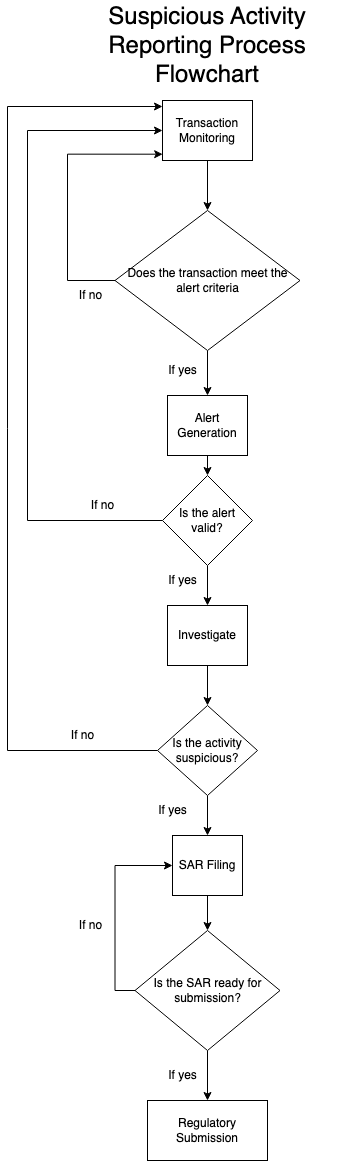

The diagram above was exported from draw.io. Its source (the exported page's mxGraphModel, read from the mxfile embedded in the PNG):
<mxGraphModel dx="1137" dy="1262" grid="0" gridSize="10" guides="1" tooltips="1" connect="1" arrows="1" fold="1" page="0" pageScale="1" pageWidth="850" pageHeight="1100" math="0" shadow="0">
  <root>
    <mxCell id="0" />
    <mxCell id="1" parent="0" />
    <mxCell id="j79HpNTCdTp9jZRrWjwX-1" value="&lt;font style=&quot;font-size: 24px;&quot;&gt;Suspicious Activity Reporting Process Flowchart&lt;/font&gt;" style="text;html=1;align=center;verticalAlign=middle;whiteSpace=wrap;rounded=0;" vertex="1" parent="1">
      <mxGeometry x="180" y="60" width="260" height="90" as="geometry" />
    </mxCell>
    <mxCell id="j79HpNTCdTp9jZRrWjwX-32" style="edgeStyle=orthogonalEdgeStyle;rounded=0;orthogonalLoop=1;jettySize=auto;html=1;exitX=0.5;exitY=1;exitDx=0;exitDy=0;entryX=0.5;entryY=0;entryDx=0;entryDy=0;" edge="1" parent="1" source="j79HpNTCdTp9jZRrWjwX-2" target="j79HpNTCdTp9jZRrWjwX-28">
      <mxGeometry relative="1" as="geometry" />
    </mxCell>
    <mxCell id="j79HpNTCdTp9jZRrWjwX-2" value="Transaction Monitoring" style="rounded=0;whiteSpace=wrap;html=1;" vertex="1" parent="1">
      <mxGeometry x="265" y="160" width="90" height="60" as="geometry" />
    </mxCell>
    <mxCell id="j79HpNTCdTp9jZRrWjwX-9" style="edgeStyle=orthogonalEdgeStyle;rounded=0;orthogonalLoop=1;jettySize=auto;html=1;exitX=0.5;exitY=1;exitDx=0;exitDy=0;entryX=0.5;entryY=0;entryDx=0;entryDy=0;" edge="1" parent="1" source="j79HpNTCdTp9jZRrWjwX-3" target="j79HpNTCdTp9jZRrWjwX-7">
      <mxGeometry relative="1" as="geometry" />
    </mxCell>
    <mxCell id="j79HpNTCdTp9jZRrWjwX-3" value="Alert Generation" style="rounded=0;whiteSpace=wrap;html=1;" vertex="1" parent="1">
      <mxGeometry x="270" y="455" width="80" height="60" as="geometry" />
    </mxCell>
    <mxCell id="j79HpNTCdTp9jZRrWjwX-4" value="&lt;div&gt;Regulatory Submission&lt;/div&gt;" style="rounded=0;whiteSpace=wrap;html=1;" vertex="1" parent="1">
      <mxGeometry x="250" y="1160" width="120" height="60" as="geometry" />
    </mxCell>
    <mxCell id="j79HpNTCdTp9jZRrWjwX-36" style="edgeStyle=orthogonalEdgeStyle;rounded=0;orthogonalLoop=1;jettySize=auto;html=1;exitX=0.5;exitY=1;exitDx=0;exitDy=0;entryX=0.5;entryY=0;entryDx=0;entryDy=0;" edge="1" parent="1" source="j79HpNTCdTp9jZRrWjwX-5" target="j79HpNTCdTp9jZRrWjwX-35">
      <mxGeometry relative="1" as="geometry" />
    </mxCell>
    <mxCell id="j79HpNTCdTp9jZRrWjwX-5" value="SAR Filing" style="rounded=0;whiteSpace=wrap;html=1;" vertex="1" parent="1">
      <mxGeometry x="275" y="895" width="70" height="60" as="geometry" />
    </mxCell>
    <mxCell id="j79HpNTCdTp9jZRrWjwX-19" style="edgeStyle=orthogonalEdgeStyle;rounded=0;orthogonalLoop=1;jettySize=auto;html=1;exitX=0.5;exitY=1;exitDx=0;exitDy=0;" edge="1" parent="1" source="j79HpNTCdTp9jZRrWjwX-6" target="j79HpNTCdTp9jZRrWjwX-18">
      <mxGeometry relative="1" as="geometry" />
    </mxCell>
    <mxCell id="j79HpNTCdTp9jZRrWjwX-6" value="Investigate" style="rounded=0;whiteSpace=wrap;html=1;" vertex="1" parent="1">
      <mxGeometry x="270" y="665" width="80" height="60" as="geometry" />
    </mxCell>
    <mxCell id="j79HpNTCdTp9jZRrWjwX-10" style="edgeStyle=orthogonalEdgeStyle;rounded=0;orthogonalLoop=1;jettySize=auto;html=1;exitX=0.5;exitY=1;exitDx=0;exitDy=0;entryX=0.5;entryY=0;entryDx=0;entryDy=0;" edge="1" parent="1" source="j79HpNTCdTp9jZRrWjwX-7" target="j79HpNTCdTp9jZRrWjwX-6">
      <mxGeometry relative="1" as="geometry" />
    </mxCell>
    <mxCell id="j79HpNTCdTp9jZRrWjwX-21" style="edgeStyle=orthogonalEdgeStyle;rounded=0;orthogonalLoop=1;jettySize=auto;html=1;exitX=0;exitY=0.5;exitDx=0;exitDy=0;entryX=0;entryY=0.5;entryDx=0;entryDy=0;" edge="1" parent="1" source="j79HpNTCdTp9jZRrWjwX-7" target="j79HpNTCdTp9jZRrWjwX-2">
      <mxGeometry relative="1" as="geometry">
        <mxPoint x="265" y="210" as="targetPoint" />
        <Array as="points">
          <mxPoint x="130" y="580" />
          <mxPoint x="130" y="190" />
        </Array>
      </mxGeometry>
    </mxCell>
    <mxCell id="j79HpNTCdTp9jZRrWjwX-7" value="Is the alert valid?" style="rhombus;whiteSpace=wrap;html=1;" vertex="1" parent="1">
      <mxGeometry x="265" y="535" width="90" height="90" as="geometry" />
    </mxCell>
    <mxCell id="j79HpNTCdTp9jZRrWjwX-11" value="If yes" style="text;html=1;align=center;verticalAlign=middle;resizable=0;points=[];autosize=1;strokeColor=none;fillColor=none;" vertex="1" parent="1">
      <mxGeometry x="260" y="625" width="50" height="30" as="geometry" />
    </mxCell>
    <mxCell id="j79HpNTCdTp9jZRrWjwX-14" value="If no" style="text;html=1;align=center;verticalAlign=middle;resizable=0;points=[];autosize=1;strokeColor=none;fillColor=none;" vertex="1" parent="1">
      <mxGeometry x="180" y="550" width="50" height="30" as="geometry" />
    </mxCell>
    <mxCell id="j79HpNTCdTp9jZRrWjwX-22" style="edgeStyle=orthogonalEdgeStyle;rounded=0;orthogonalLoop=1;jettySize=auto;html=1;exitX=0.5;exitY=1;exitDx=0;exitDy=0;entryX=0.5;entryY=0;entryDx=0;entryDy=0;" edge="1" parent="1" source="j79HpNTCdTp9jZRrWjwX-18" target="j79HpNTCdTp9jZRrWjwX-5">
      <mxGeometry relative="1" as="geometry" />
    </mxCell>
    <mxCell id="j79HpNTCdTp9jZRrWjwX-26" style="edgeStyle=orthogonalEdgeStyle;rounded=0;orthogonalLoop=1;jettySize=auto;html=1;exitX=0;exitY=0.5;exitDx=0;exitDy=0;entryX=0;entryY=0.108;entryDx=0;entryDy=0;entryPerimeter=0;" edge="1" parent="1" source="j79HpNTCdTp9jZRrWjwX-18" target="j79HpNTCdTp9jZRrWjwX-2">
      <mxGeometry relative="1" as="geometry">
        <mxPoint x="265" y="160" as="targetPoint" />
        <Array as="points">
          <mxPoint x="110" y="810" />
          <mxPoint x="110" y="166" />
          <mxPoint x="265" y="166" />
        </Array>
      </mxGeometry>
    </mxCell>
    <mxCell id="j79HpNTCdTp9jZRrWjwX-18" value="Is the activity suspicious?" style="rhombus;whiteSpace=wrap;html=1;" vertex="1" parent="1">
      <mxGeometry x="260" y="765" width="100" height="90" as="geometry" />
    </mxCell>
    <mxCell id="j79HpNTCdTp9jZRrWjwX-23" value="If yes" style="text;html=1;align=center;verticalAlign=middle;resizable=0;points=[];autosize=1;strokeColor=none;fillColor=none;" vertex="1" parent="1">
      <mxGeometry x="250" y="855" width="50" height="30" as="geometry" />
    </mxCell>
    <mxCell id="j79HpNTCdTp9jZRrWjwX-27" value="If no" style="text;html=1;align=center;verticalAlign=middle;resizable=0;points=[];autosize=1;strokeColor=none;fillColor=none;" vertex="1" parent="1">
      <mxGeometry x="160" y="780" width="50" height="30" as="geometry" />
    </mxCell>
    <mxCell id="j79HpNTCdTp9jZRrWjwX-31" style="edgeStyle=orthogonalEdgeStyle;rounded=0;orthogonalLoop=1;jettySize=auto;html=1;exitX=0.5;exitY=1;exitDx=0;exitDy=0;entryX=0.5;entryY=0;entryDx=0;entryDy=0;" edge="1" parent="1" source="j79HpNTCdTp9jZRrWjwX-28" target="j79HpNTCdTp9jZRrWjwX-3">
      <mxGeometry relative="1" as="geometry" />
    </mxCell>
    <mxCell id="j79HpNTCdTp9jZRrWjwX-28" value="&lt;div style=&quot;padding-top: 0px;&quot;&gt;&lt;span style=&quot;background-color: transparent; color: light-dark(rgb(0, 0, 0), rgb(255, 255, 255));&quot;&gt;Does the transaction meet the alert criteria&lt;/span&gt;&lt;/div&gt;" style="rhombus;whiteSpace=wrap;html=1;rounded=0;shadow=0;align=center;" vertex="1" parent="1">
      <mxGeometry x="217.5" y="270" width="185" height="140" as="geometry" />
    </mxCell>
    <mxCell id="j79HpNTCdTp9jZRrWjwX-30" value="If yes" style="text;html=1;align=center;verticalAlign=middle;resizable=0;points=[];autosize=1;strokeColor=none;fillColor=none;" vertex="1" parent="1">
      <mxGeometry x="260" y="415" width="50" height="30" as="geometry" />
    </mxCell>
    <mxCell id="j79HpNTCdTp9jZRrWjwX-33" style="edgeStyle=orthogonalEdgeStyle;rounded=0;orthogonalLoop=1;jettySize=auto;html=1;exitX=0;exitY=0.5;exitDx=0;exitDy=0;entryX=0.002;entryY=0.895;entryDx=0;entryDy=0;entryPerimeter=0;" edge="1" parent="1" source="j79HpNTCdTp9jZRrWjwX-28" target="j79HpNTCdTp9jZRrWjwX-2">
      <mxGeometry relative="1" as="geometry">
        <Array as="points">
          <mxPoint x="170" y="340" />
          <mxPoint x="170" y="214" />
        </Array>
      </mxGeometry>
    </mxCell>
    <mxCell id="j79HpNTCdTp9jZRrWjwX-34" value="If no" style="text;html=1;align=center;verticalAlign=middle;resizable=0;points=[];autosize=1;strokeColor=none;fillColor=none;" vertex="1" parent="1">
      <mxGeometry x="167.5" y="340" width="50" height="30" as="geometry" />
    </mxCell>
    <mxCell id="j79HpNTCdTp9jZRrWjwX-37" style="edgeStyle=orthogonalEdgeStyle;rounded=0;orthogonalLoop=1;jettySize=auto;html=1;exitX=0.5;exitY=1;exitDx=0;exitDy=0;entryX=0.5;entryY=0;entryDx=0;entryDy=0;" edge="1" parent="1" source="j79HpNTCdTp9jZRrWjwX-35" target="j79HpNTCdTp9jZRrWjwX-4">
      <mxGeometry relative="1" as="geometry" />
    </mxCell>
    <mxCell id="j79HpNTCdTp9jZRrWjwX-39" style="edgeStyle=orthogonalEdgeStyle;rounded=0;orthogonalLoop=1;jettySize=auto;html=1;exitX=0;exitY=0.5;exitDx=0;exitDy=0;entryX=0;entryY=0.5;entryDx=0;entryDy=0;" edge="1" parent="1" source="j79HpNTCdTp9jZRrWjwX-35" target="j79HpNTCdTp9jZRrWjwX-5">
      <mxGeometry relative="1" as="geometry" />
    </mxCell>
    <mxCell id="j79HpNTCdTp9jZRrWjwX-35" value="Is the SAR ready for submission?" style="rhombus;whiteSpace=wrap;html=1;" vertex="1" parent="1">
      <mxGeometry x="237.5" y="990" width="145" height="120" as="geometry" />
    </mxCell>
    <mxCell id="j79HpNTCdTp9jZRrWjwX-38" value="If yes" style="text;html=1;align=center;verticalAlign=middle;resizable=0;points=[];autosize=1;strokeColor=none;fillColor=none;" vertex="1" parent="1">
      <mxGeometry x="260" y="1120" width="50" height="30" as="geometry" />
    </mxCell>
    <mxCell id="j79HpNTCdTp9jZRrWjwX-40" value="If no" style="text;html=1;align=center;verticalAlign=middle;resizable=0;points=[];autosize=1;strokeColor=none;fillColor=none;" vertex="1" parent="1">
      <mxGeometry x="167.5" y="970" width="50" height="30" as="geometry" />
    </mxCell>
  </root>
</mxGraphModel>